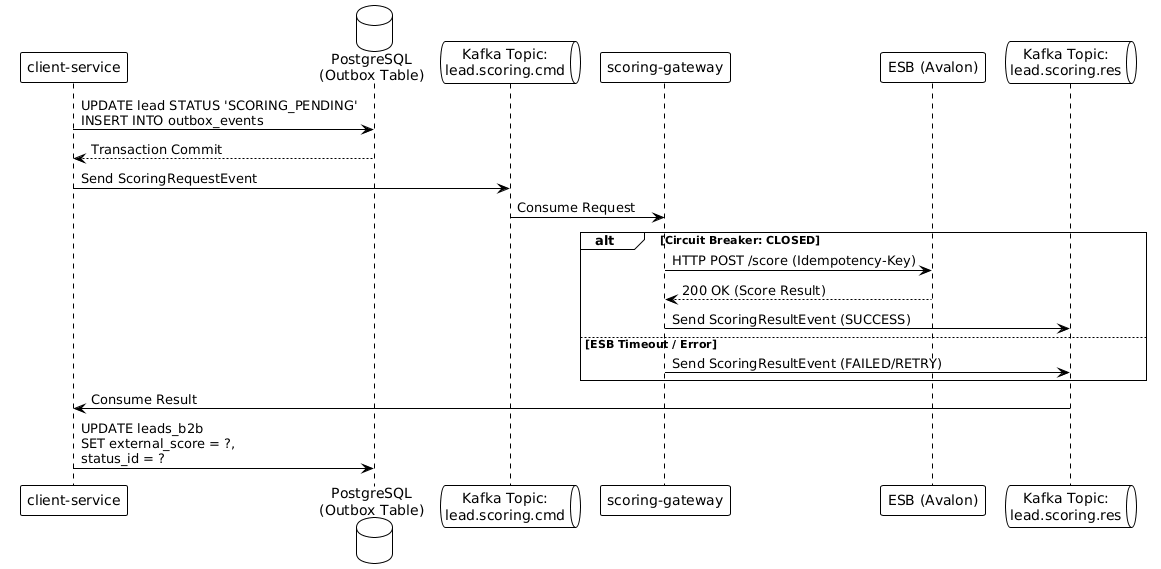

The diagram above was rendered by PlantUML. Its source (embedded in the PNG):
@startuml
!theme plain
skinparam responseMessageBelowArrow true

participant "client-service" as Svc
database "PostgreSQL\n(Outbox Table)" as DB
queue "Kafka Topic:\nlead.scoring.cmd" as KCmd
participant "scoring-gateway" as SGW
participant "ESB (Avalon)" as ESB
queue "Kafka Topic:\nlead.scoring.res" as KRes

Svc -> DB: UPDATE lead STATUS 'SCORING_PENDING'\nINSERT INTO outbox_events
DB --> Svc: Transaction Commit

Svc -> KCmd: Send ScoringRequestEvent
KCmd -> SGW: Consume Request

alt Circuit Breaker: CLOSED
    SGW -> ESB: HTTP POST /score (Idempotency-Key)
    ESB --> SGW: 200 OK (Score Result)
    SGW -> KRes: Send ScoringResultEvent (SUCCESS)
else ESB Timeout / Error
    SGW -> KRes: Send ScoringResultEvent (FAILED/RETRY)
end

KRes -> Svc: Consume Result
Svc -> DB: UPDATE leads_b2b \nSET external_score = ?, \nstatus_id = ?
@enduml